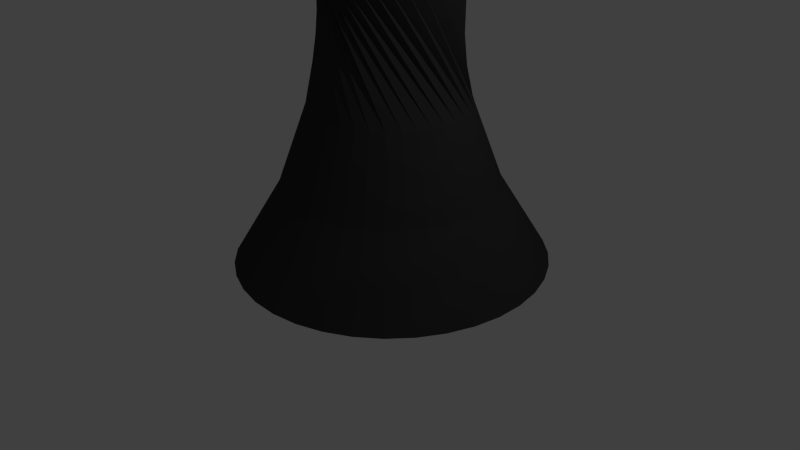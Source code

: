 # Source: blackbishop.blend  (saved by Blender 2.68.0; exported with 4.5.12 LTS)
import bpy
from mathutils import Matrix  # noqa: F401  (used for matrix-valued properties, if any)

bpy.ops.wm.read_factory_settings(use_empty=True)
scene = bpy.context.scene
scene.name = 'Scene'

# ---- collections
col_collection_1 = bpy.data.collections.new('Collection 1'); scene.collection.children.link(col_collection_1)

# ---- materials (node trees are filled in below, after node groups)
mat_material = bpy.data.materials.new('Material')
mat_material.alpha_threshold = 0.0
mat_material.use_transparent_shadow = False
mat_material.diffuse_color = (0.04445, 0.04445, 0.04445, 1.0)
mat_material.roughness = 0.5
mat_material.line_color = (0.0, 0.0, 0.0, 1.0)

# ---- material node trees

# ---- world
world_world = bpy.data.worlds.new('World'); scene.world = world_world
world_world.color = (0.05088, 0.05088, 0.05088)
world_world.use_sun_shadow = False
world_world.sun_shadow_jitter_overblur = 0.0
world_world.cycles.sampling_method = 'MANUAL'
world_world.cycles.sample_map_resolution = 256

# ---- cameras
cam_camera = bpy.data.cameras.new('Camera')
cam_camera.clip_end = 100.0
cam_camera.lens = 35.0
cam_camera.sensor_width = 32.0
cam_camera.sensor_height = 18.0
cam_camera.ortho_scale = 7.314
cam_camera.dof.focus_distance = 0.0
cam_camera.dof.aperture_fstop = 128.0

# ---- lights
light_lamp = bpy.data.lights.new('Lamp', 'POINT')
light_lamp.transmission_factor = 0.0
light_lamp.cutoff_distance = 30.0
light_lamp.energy = 100.0
light_lamp.shadow_buffer_clip_start = 1.001
light_lamp.shadow_soft_size = 0.1
light_lamp.shadow_maximum_resolution = 0.006
light_lamp.use_absolute_resolution = True
light_lamp.cycles.use_multiple_importance_sampling = False

# ---- meshes
me_cube = bpy.data.meshes.new('Cube')
me_cube.from_pydata([(2.143, 0.3371, 0.0255), (1.54, 0.2851, 1.02), (1.173, 0.2522, 2.027), (0.4185, -0.5442, 3.585), (0.197, 0.1839, 4.239), (0.155, 0.1754, 0.02798), (2.129, 0.336, 0.02561), (2.085, 0.6798, 0.02679), (1.499, 0.5223, 1.021), (1.144, 0.4247, 2.028), (0.5685, -0.4611, 3.566), (0.1949, 0.1827, 4.24), (0.155, 0.1753, 0.02798), (2.071, 0.6762, 0.0269), (1.968, 1.007, 0.02855), (1.419, 0.7488, 1.023), (1.085, 0.5895, 2.029), (0.7072, -0.3585, 3.567), (0.1929, 0.1813, 4.24), (0.1551, 0.1752, 0.02798), (1.955, 1.001, 0.02864), (1.796, 1.309, 0.03071), (1.3, 0.9579, 1.024), (0.9984, 0.7415, 2.03), (0.8304, -0.2394, 3.588), (0.1912, 0.1796, 4.239), (0.1551, 0.1751, 0.02797), (1.784, 1.301, 0.03078), (1.574, 1.577, 0.03321), (1.146, 1.143, 1.026), (0.8867, 0.8763, 2.031), (0.9342, -0.1076, 3.629), (0.1897, 0.1777, 4.239), (0.1552, 0.175, 0.02797), (1.564, 1.567, 0.03327), (1.309, 1.802, 0.03597), (0.9626, 1.299, 1.028), (0.7533, 0.9896, 2.033), (1.016, 0.03302, 3.687), (0.1886, 0.1758, 4.238), (0.1553, 0.1749, 0.02797), (1.301, 1.79, 0.03601), (1.009, 1.977, 0.03891), (0.755, 1.421, 1.03), (0.6023, 1.078, 2.034), (1.072, 0.1781, 3.761), (0.1878, 0.1737, 4.237), (0.1554, 0.1749, 0.02797), (1.003, 1.965, 0.03893), (0.6834, 2.098, 0.04195), (0.5294, 1.504, 1.032), (0.4383, 1.139, 2.036), (1.102, 0.3233, 3.85), (0.1874, 0.1717, 4.236), (0.1555, 0.1748, 0.02797), (0.6798, 2.085, 0.04195), (0.3416, 2.16, 0.04498), (0.2928, 1.547, 1.034), (0.2661, 1.17, 2.037), (1.104, 0.4642, 3.949), (0.1873, 0.1697, 4.234), (0.1556, 0.1748, 0.02797), (0.3403, 2.147, 0.04496), (-0.00595, 2.163, 0.04792), (0.05216, 1.549, 1.036), (0.09117, 1.171, 2.039), (1.078, 0.5964, 4.057), (0.1877, 0.1678, 4.233), (0.1557, 0.1748, 0.02797), (-0.00482, 2.149, 0.04788), (-0.3486, 2.104, 0.05068), (-0.185, 1.508, 1.038), (-0.08133, 1.142, 2.04), (1.026, 0.7161, 4.17), (0.1884, 0.1661, 4.231), (0.1558, 0.1748, 0.02797), (-0.345, 2.091, 0.05062), (-0.6758, 1.987, 0.05317), (-0.4116, 1.428, 1.04), (-0.2461, 1.083, 2.041), (0.9486, 0.8195, 4.284), (0.1895, 0.1647, 4.23), (0.1559, 0.1749, 0.02797), (-0.67, 1.975, 0.05309), (-0.9779, 1.815, 0.05532), (-0.6207, 1.309, 1.041), (-0.3982, 0.9965, 2.042), (0.8481, 0.9035, 4.397), (0.1909, 0.1635, 4.228), (0.156, 0.1749, 0.02797), (-0.9699, 1.804, 0.05523), (-1.245, 1.594, 0.05706), (-0.8059, 1.155, 1.042), (-0.5329, 0.8849, 2.043), (0.7278, 0.9655, 4.504), (0.1926, 0.1626, 4.227), (0.1561, 0.175, 0.02797), (-1.236, 1.584, 0.05696), (-1.47, 1.329, 0.05834), (-0.9617, 0.9716, 1.043), (-0.6462, 0.7515, 2.044), (0.5913, 1.004, 4.602), (0.1945, 0.1621, 4.225), (0.1561, 0.1751, 0.02797), (-1.459, 1.321, 0.05823), (-1.646, 1.029, 0.05912), (-1.083, 0.764, 1.044), (-0.7346, 0.6005, 2.044), (0.4427, 1.017, 4.689), (0.1966, 0.1619, 4.224), (0.1562, 0.1752, 0.02797), (-1.633, 1.023, 0.059), (-1.767, 0.7031, 0.05938), (-1.167, 0.5384, 1.044), (-0.7954, 0.4364, 2.044), (0.2866, 1.005, 4.761), (0.1988, 0.1621, 4.223), (0.1562, 0.1753, 0.02797), (-1.753, 0.6994, 0.05926), (-1.829, 0.3612, 0.05911), (-1.21, 0.3017, 1.044), (-0.8269, 0.2643, 2.044), (0.1278, 0.9676, 4.818), (0.2011, 0.1626, 4.222), (0.1562, 0.1754, 0.02797), (-1.815, 0.3599, 0.05899), (-1.831, 0.01366, 0.05831), (-1.212, 0.06111, 1.043), (-0.8279, 0.0893, 2.044), (-0.0291, 0.9065, 4.855), (0.2033, 0.1635, 4.222), (0.1562, 0.1755, 0.02797), (-1.818, 0.01479, 0.0582), (-1.773, -0.329, 0.05702), (-1.171, -0.1761, 1.042), (-0.7986, -0.08321, 2.043), (-0.1792, 0.8234, 4.874), (0.2054, 0.1646, 4.221), (0.1562, 0.1756, 0.02797), (-1.76, -0.3254, 0.05691), (-1.656, -0.6562, 0.05527), (-1.09, -0.4027, 1.041), (-0.7398, -0.248, 2.042), (-0.3178, 0.7207, 4.873), (0.2073, 0.1661, 4.221), (0.1562, 0.1757, 0.02797), (-1.644, -0.6504, 0.05517), (-1.484, -0.9583, 0.05311), (-0.9713, -0.6118, 1.04), (-0.6532, -0.4001, 2.041), (-0.441, 0.6017, 4.852), (0.2091, 0.1678, 4.222), (0.1561, 0.1758, 0.02797), (-1.473, -0.9503, 0.05303), (-1.263, -1.226, 0.05061), (-0.8178, -0.797, 1.038), (-0.5415, -0.5348, 2.04), (-0.5448, 0.4699, 4.812), (0.2105, 0.1696, 4.222), (0.1561, 0.1759, 0.02797), (-1.253, -1.216, 0.05055), (-0.9977, -1.451, 0.04784), (-0.6344, -0.9528, 1.036), (-0.4082, -0.6481, 2.039), (-0.6261, 0.3293, 4.753), (0.2117, 0.1716, 4.223), (0.156, 0.1759, 0.02797), (-0.9896, -1.439, 0.0478), (-0.6978, -1.626, 0.0449), (-0.4268, -1.074, 1.034), (-0.2572, -0.7365, 2.037), (-0.6825, 0.1842, 4.679), (0.2125, 0.1736, 4.224), (0.1559, 0.176, 0.02797), (-0.6918, -1.614, 0.04488), (-0.372, -1.747, 0.04186), (-0.2012, -1.158, 1.032), (-0.09311, -0.7973, 2.036), (-0.7123, 0.03897, 4.59), (0.2129, 0.1757, 4.225), (0.1558, 0.176, 0.02797), (-0.3683, -1.734, 0.04186), (-0.03008, -1.81, 0.03883), (0.03546, -1.201, 1.03), (0.07902, -0.8288, 2.034), (-0.7144, -0.1019, 4.491), (0.2129, 0.1777, 4.227), (0.1557, 0.176, 0.02797), (-0.02878, -1.796, 0.03885), (0.3174, -1.812, 0.03589), (0.276, -1.203, 1.028), (0.254, -0.8298, 2.033), (-0.689, -0.2342, 4.383), (0.2126, 0.1795, 4.228), (0.1556, 0.176, 0.02797), (0.3163, -1.798, 0.03593), (0.66, -1.754, 0.03313), (0.5132, -1.162, 1.026), (0.4265, -0.8005, 2.031), (-0.6367, -0.3538, 4.27), (0.2118, 0.1812, 4.23), (0.1555, 0.176, 0.02797), (0.6565, -1.74, 0.03319), (0.9873, -1.637, 0.03064), (0.7398, -1.081, 1.024), (0.5913, -0.7416, 2.03), (-0.5592, -0.4572, 4.156), (0.2107, 0.1827, 4.231), (0.1554, 0.176, 0.02797), (0.9815, -1.624, 0.03072), (1.289, -1.465, 0.02849), (0.9489, -0.9624, 1.022), (0.7434, -0.6551, 2.029), (-0.4587, -0.5412, 4.043), (0.2093, 0.1838, 4.233), (0.1553, 0.1759, 0.02798), (1.281, -1.453, 0.02859), (1.557, -1.243, 0.02675), (1.134, -0.8088, 1.021), (0.8781, -0.5434, 2.028), (-0.3384, -0.6033, 3.936), (0.2076, 0.1847, 4.235), (0.1552, 0.1759, 0.02798), (1.547, -1.233, 0.02686), (1.782, -0.978, 0.02547), (1.29, -0.6255, 1.02), (0.9914, -0.41, 2.027), (-0.2019, -0.6415, 3.838), (0.2057, 0.1853, 4.236), (0.1551, 0.1758, 0.02798), (1.771, -0.97, 0.02559), (1.957, -0.6781, 0.02469), (1.411, -0.4178, 1.02), (1.08, -0.259, 2.027), (-0.05335, -0.6547, 3.751), (0.2036, 0.1854, 4.237), (0.1551, 0.1757, 0.02798), (1.945, -0.6722, 0.02481), (2.078, -0.3523, 0.02443), (1.495, -0.1922, 1.02), (1.141, -0.09495, 2.027), (0.1027, -0.6425, 3.679), (0.2014, 0.1853, 4.238), (0.155, 0.1756, 0.02798), (2.065, -0.3486, 0.02455), (2.141, -0.01039, 0.0247), (1.538, 0.04446, 1.02), (1.172, 0.07719, 2.027), (0.2616, -0.6053, 3.623), (0.1992, 0.1847, 4.239), (0.155, 0.1755, 0.02798), (2.127, -0.009094, 0.02482), (2.143, 0.3371, 0.0255), (1.54, 0.2851, 1.02), (1.173, 0.2522, 2.027), (0.4185, -0.5442, 3.585), (0.197, 0.1839, 4.239), (0.155, 0.1754, 0.02798), (2.129, 0.336, 0.02561)], [], [(2, 9, 10, 3), (5, 12, 13, 6), (1, 8, 9, 2), (4, 11, 12, 5), (0, 7, 8, 1), (3, 10, 11, 4), (7, 14, 15, 8), (10, 17, 18, 11), (9, 16, 17, 10), (12, 19, 20, 13), (8, 15, 16, 9), (11, 18, 19, 12), (18, 25, 26, 19), (14, 21, 22, 15), (17, 24, 25, 18), (16, 23, 24, 17), (19, 26, 27, 20), (15, 22, 23, 16), (22, 29, 30, 23), (25, 32, 33, 26), (21, 28, 29, 22), (24, 31, 32, 25), (23, 30, 31, 24), (26, 33, 34, 27), (30, 37, 38, 31), (33, 40, 41, 34), (29, 36, 37, 30), (32, 39, 40, 33), (28, 35, 36, 29), (31, 38, 39, 32), (37, 44, 45, 38), (40, 47, 48, 41), (36, 43, 44, 37), (39, 46, 47, 40), (35, 42, 43, 36), (38, 45, 46, 39), (45, 52, 53, 46), (44, 51, 52, 45), (47, 54, 55, 48), (43, 50, 51, 44), (46, 53, 54, 47), (42, 49, 50, 43), (49, 56, 57, 50), (52, 59, 60, 53), (51, 58, 59, 52), (54, 61, 62, 55), (50, 57, 58, 51), (53, 60, 61, 54), (57, 64, 65, 58), (60, 67, 68, 61), (56, 63, 64, 57), (59, 66, 67, 60), (58, 65, 66, 59), (61, 68, 69, 62), (68, 75, 76, 69), (64, 71, 72, 65), (67, 74, 75, 68), (63, 70, 71, 64), (66, 73, 74, 67), (65, 72, 73, 66), (72, 79, 80, 73), (75, 82, 83, 76), (71, 78, 79, 72), (74, 81, 82, 75), (70, 77, 78, 71), (73, 80, 81, 74), (79, 86, 87, 80), (82, 89, 90, 83), (78, 85, 86, 79), (81, 88, 89, 82), (77, 84, 85, 78), (80, 87, 88, 81), (84, 91, 92, 85), (87, 94, 95, 88), (86, 93, 94, 87), (89, 96, 97, 90), (85, 92, 93, 86), (88, 95, 96, 89), (95, 102, 103, 96), (91, 98, 99, 92), (94, 101, 102, 95), (93, 100, 101, 94), (96, 103, 104, 97), (92, 99, 100, 93), (99, 106, 107, 100), (102, 109, 110, 103), (98, 105, 106, 99), (101, 108, 109, 102), (100, 107, 108, 101), (103, 110, 111, 104), (110, 117, 118, 111), (106, 113, 114, 107), (109, 116, 117, 110), (105, 112, 113, 106), (108, 115, 116, 109), (107, 114, 115, 108), (114, 121, 122, 115), (117, 124, 125, 118), (113, 120, 121, 114), (116, 123, 124, 117), (112, 119, 120, 113), (115, 122, 123, 116), (122, 129, 130, 123), (121, 128, 129, 122), (124, 131, 132, 125), (120, 127, 128, 121), (123, 130, 131, 124), (119, 126, 127, 120), (126, 133, 134, 127), (129, 136, 137, 130), (128, 135, 136, 129), (131, 138, 139, 132), (127, 134, 135, 128), (130, 137, 138, 131), (137, 144, 145, 138), (133, 140, 141, 134), (136, 143, 144, 137), (135, 142, 143, 136), (138, 145, 146, 139), (134, 141, 142, 135), (141, 148, 149, 142), (144, 151, 152, 145), (140, 147, 148, 141), (143, 150, 151, 144), (142, 149, 150, 143), (145, 152, 153, 146), (149, 156, 157, 150), (152, 159, 160, 153), (148, 155, 156, 149), (151, 158, 159, 152), (147, 154, 155, 148), (150, 157, 158, 151), (156, 163, 164, 157), (159, 166, 167, 160), (155, 162, 163, 156), (158, 165, 166, 159), (154, 161, 162, 155), (157, 164, 165, 158), (164, 171, 172, 165), (163, 170, 171, 164), (166, 173, 174, 167), (162, 169, 170, 163), (165, 172, 173, 166), (161, 168, 169, 162), (168, 175, 176, 169), (171, 178, 179, 172), (170, 177, 178, 171), (173, 180, 181, 174), (169, 176, 177, 170), (172, 179, 180, 173), (176, 183, 184, 177), (179, 186, 187, 180), (175, 182, 183, 176), (178, 185, 186, 179), (177, 184, 185, 178), (180, 187, 188, 181), (187, 194, 195, 188), (183, 190, 191, 184), (186, 193, 194, 187), (182, 189, 190, 183), (185, 192, 193, 186), (184, 191, 192, 185), (191, 198, 199, 192), (194, 201, 202, 195), (190, 197, 198, 191), (193, 200, 201, 194), (189, 196, 197, 190), (192, 199, 200, 193), (198, 205, 206, 199), (201, 208, 209, 202), (197, 204, 205, 198), (200, 207, 208, 201), (196, 203, 204, 197), (199, 206, 207, 200), (203, 210, 211, 204), (206, 213, 214, 207), (205, 212, 213, 206), (208, 215, 216, 209), (204, 211, 212, 205), (207, 214, 215, 208), (214, 221, 222, 215), (210, 217, 218, 211), (213, 220, 221, 214), (212, 219, 220, 213), (215, 222, 223, 216), (211, 218, 219, 212), (218, 225, 226, 219), (221, 228, 229, 222), (217, 224, 225, 218), (220, 227, 228, 221), (219, 226, 227, 220), (222, 229, 230, 223), (229, 236, 237, 230), (225, 232, 233, 226), (228, 235, 236, 229), (224, 231, 232, 225), (227, 234, 235, 228), (226, 233, 234, 227), (233, 240, 241, 234), (236, 243, 244, 237), (232, 239, 240, 233), (235, 242, 243, 236), (231, 238, 239, 232), (234, 241, 242, 235), (241, 248, 249, 242), (240, 247, 248, 241), (243, 250, 251, 244), (239, 246, 247, 240), (242, 249, 250, 243), (238, 245, 246, 239), (245, 252, 253, 246), (248, 255, 256, 249), (247, 254, 255, 248), (250, 257, 258, 251), (246, 253, 254, 247), (249, 256, 257, 250)])
me_cube.materials.append(mat_material)
me_cube.use_remesh_preserve_volume = False
me_cube.use_remesh_preserve_attributes = False
me_cube.use_mirror_vertex_groups = False
me_cube.update()

# ---- objects
ob_cube = bpy.data.objects.new('Cube', me_cube)
ob_lamp = bpy.data.objects.new('Lamp', light_lamp)
ob_camera = bpy.data.objects.new('Camera', cam_camera)

# ---- transforms, parenting, visibility, modifiers, constraints
ob_cube.location = (0.0, 0.0, 0.0)
ob_cube.lock_rotations_4d = False
ob_cube.empty_display_type = 'ARROWS'
ob_cube.lineart.crease_threshold = 0.0
ob_lamp.location = (4.076, 1.005, 5.904)
ob_lamp.rotation_euler = (0.6503, 0.05522, 1.866)
ob_lamp.lock_rotations_4d = False
ob_lamp.empty_display_type = 'ARROWS'
ob_lamp.color = (0.0, 0.0, 0.0, 0.0)
ob_lamp.lineart.crease_threshold = 0.0
ob_camera.location = (7.481, -6.508, 5.344)
ob_camera.rotation_euler = (1.109, 0.01082, 0.8149)
ob_camera.lock_rotations_4d = False
ob_camera.empty_display_type = 'ARROWS'
ob_camera.color = (0.0, 0.0, 0.0, 0.0)
ob_camera.display_type = 'WIRE'
ob_camera.lineart.crease_threshold = 0.0

# ---- collection membership
col_collection_1.objects.link(ob_cube)
col_collection_1.objects.link(ob_lamp)
col_collection_1.objects.link(ob_camera)

# ---- scene / render settings (as saved in the file)
scene.camera = ob_camera
scene.frame_start = 1; scene.frame_end = 250; scene.frame_set(1)
scene.render.engine = 'BLENDER_EEVEE_NEXT'
scene.render.image_settings.color_mode = 'RGB'
scene.render.image_settings.compression = 90
scene.render.resolution_percentage = 50
scene.render.dither_intensity = 0.0
scene.cycles.use_denoising = False
scene.cycles.samples = 10
scene.cycles.sampling_pattern = 'TABULATED_SOBOL'
scene.cycles.light_sampling_threshold = 0.0
scene.cycles.use_adaptive_sampling = False
scene.cycles.use_light_tree = False
scene.cycles.blur_glossy = 0.0
scene.cycles.volume_bounces = 1
scene.cycles.pixel_filter_type = 'GAUSSIAN'
scene.cycles.sample_clamp_indirect = 0.0
scene.view_settings.view_transform = 'Standard'
bpy.context.view_layer.update()
